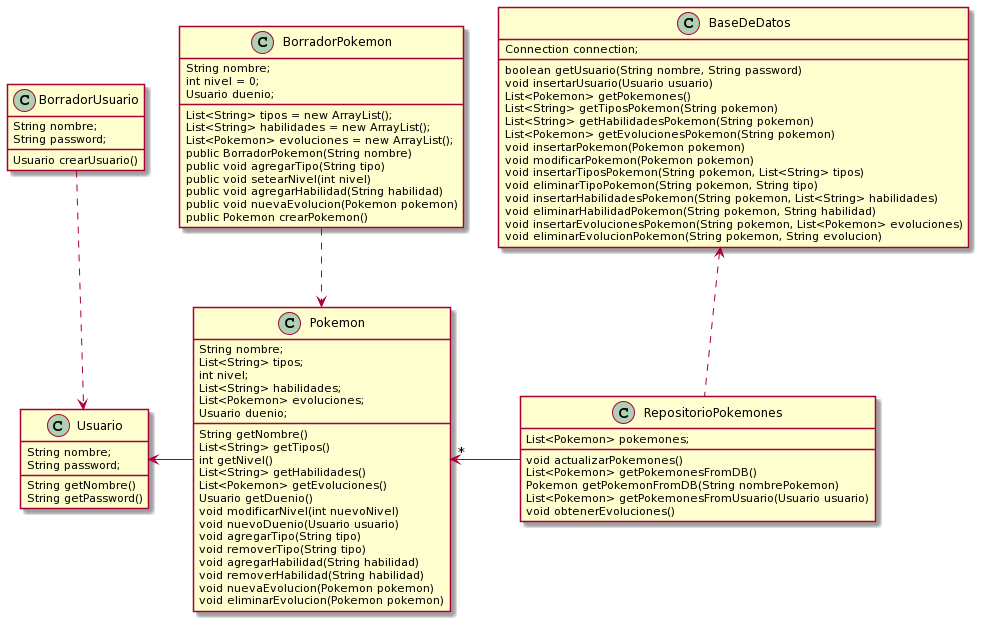

The diagram above was rendered by PlantUML. Its source (embedded in the PNG):
@startuml
class BorradorUsuario {
    String nombre;
    String password;

    Usuario crearUsuario()
}
class Usuario {
    String nombre;
    String password;

    String getNombre()
    String getPassword()
}
BorradorUsuario .down.> Usuario

class BorradorPokemon {
    String nombre;
    List<String> tipos = new ArrayList();
    int nivel = 0;
    List<String> habilidades = new ArrayList();
    List<Pokemon> evoluciones = new ArrayList();
    Usuario duenio;

    public BorradorPokemon(String nombre)
    public void agregarTipo(String tipo)
    public void setearNivel(int nivel)
    public void agregarHabilidad(String habilidad)
    public void nuevaEvolucion(Pokemon pokemon)
    public Pokemon crearPokemon()
}
class Pokemon {
    String nombre;
    List<String> tipos;
    int nivel;
    List<String> habilidades;
    List<Pokemon> evoluciones;
    Usuario duenio;

    String getNombre()
    List<String> getTipos()
    int getNivel()
    List<String> getHabilidades()
    List<Pokemon> getEvoluciones()
    Usuario getDuenio()
    void modificarNivel(int nuevoNivel)
    void nuevoDuenio(Usuario usuario)
    void agregarTipo(String tipo)
    void removerTipo(String tipo)
    void agregarHabilidad(String habilidad)
    void removerHabilidad(String habilidad)
    void nuevaEvolucion(Pokemon pokemon)
    void eliminarEvolucion(Pokemon pokemon)
}
class RepositorioPokemones {
    List<Pokemon> pokemones;

    void actualizarPokemones()
    List<Pokemon> getPokemonesFromDB()
    Pokemon getPokemonFromDB(String nombrePokemon)
    List<Pokemon> getPokemonesFromUsuario(Usuario usuario)
    void obtenerEvoluciones()
}
BorradorPokemon .down.> Pokemon
Pokemon -left-> Usuario
RepositorioPokemones -left->"*" Pokemon

class BaseDeDatos {
    Connection connection;

    boolean getUsuario(String nombre, String password)
    void insertarUsuario(Usuario usuario)
    List<Pokemon> getPokemones()
    List<String> getTiposPokemon(String pokemon)
    List<String> getHabilidadesPokemon(String pokemon)
    List<Pokemon> getEvolucionesPokemon(String pokemon)
    void insertarPokemon(Pokemon pokemon)
    void modificarPokemon(Pokemon pokemon)
    void insertarTiposPokemon(String pokemon, List<String> tipos)
    void eliminarTipoPokemon(String pokemon, String tipo)
    void insertarHabilidadesPokemon(String pokemon, List<String> habilidades)
    void eliminarHabilidadPokemon(String pokemon, String habilidad)
    void insertarEvolucionesPokemon(String pokemon, List<Pokemon> evoluciones)
    void eliminarEvolucionPokemon(String pokemon, String evolucion)
}
RepositorioPokemones .up.> BaseDeDatos
@enduml